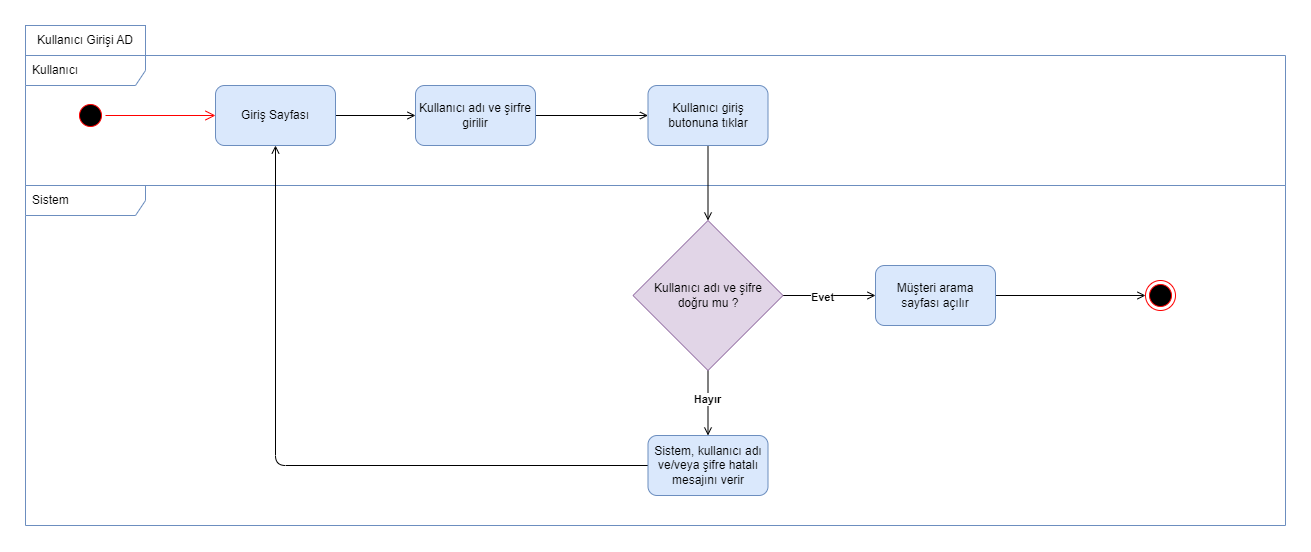

The diagram above was exported from draw.io. Its source (the exported page's mxGraphModel, read from the mxfile embedded in the PNG):
<mxGraphModel dx="1726" dy="1773" grid="1" gridSize="10" guides="1" tooltips="1" connect="1" arrows="1" fold="1" page="1" pageScale="1" pageWidth="850" pageHeight="1100" math="0" shadow="0">
  <root>
    <mxCell id="0" />
    <mxCell id="1" parent="0" />
    <mxCell id="2" value="Sistem" style="shape=umlFrame;whiteSpace=wrap;html=1;width=120;height=30;boundedLbl=1;verticalAlign=middle;align=left;spacingLeft=5;fillColor=none;strokeColor=#6c8ebf;" vertex="1" parent="1">
      <mxGeometry x="20" y="-920" width="1260" height="340" as="geometry" />
    </mxCell>
    <mxCell id="3" value="Kullanıcı" style="shape=umlFrame;whiteSpace=wrap;html=1;width=120;height=30;boundedLbl=1;verticalAlign=middle;align=left;spacingLeft=5;fillColor=none;strokeColor=#6c8ebf;" vertex="1" parent="1">
      <mxGeometry x="20" y="-1050" width="1260" height="130" as="geometry" />
    </mxCell>
    <mxCell id="4" value="" style="ellipse;html=1;shape=startState;fillColor=#000000;strokeColor=#ff0000;" vertex="1" parent="1">
      <mxGeometry x="70" y="-1005" width="30" height="30" as="geometry" />
    </mxCell>
    <mxCell id="5" value="" style="edgeStyle=orthogonalEdgeStyle;html=1;verticalAlign=bottom;endArrow=open;endSize=8;strokeColor=#ff0000;rounded=0;entryX=0;entryY=0.5;entryDx=0;entryDy=0;" edge="1" source="4" target="7" parent="1">
      <mxGeometry relative="1" as="geometry">
        <mxPoint x="85" y="-915" as="targetPoint" />
      </mxGeometry>
    </mxCell>
    <mxCell id="6" value="" style="edgeStyle=orthogonalEdgeStyle;rounded=0;orthogonalLoop=1;jettySize=auto;html=1;endArrow=open;endFill=0;" edge="1" source="7" target="9" parent="1">
      <mxGeometry relative="1" as="geometry" />
    </mxCell>
    <mxCell id="7" value="Giriş Sayfası" style="whiteSpace=wrap;html=1;fillColor=#dae8fc;strokeColor=#6c8ebf;rounded=1;" vertex="1" parent="1">
      <mxGeometry x="210" y="-1020" width="120" height="60" as="geometry" />
    </mxCell>
    <mxCell id="8" style="edgeStyle=orthogonalEdgeStyle;rounded=0;orthogonalLoop=1;jettySize=auto;html=1;entryX=0;entryY=0.5;entryDx=0;entryDy=0;endArrow=open;endFill=0;" edge="1" source="9" target="21" parent="1">
      <mxGeometry relative="1" as="geometry" />
    </mxCell>
    <mxCell id="9" value="Kullanıcı adı ve şirfre girilir" style="whiteSpace=wrap;html=1;fillColor=#dae8fc;strokeColor=#6c8ebf;rounded=1;" vertex="1" parent="1">
      <mxGeometry x="410" y="-1020" width="120" height="60" as="geometry" />
    </mxCell>
    <mxCell id="10" value="" style="edgeStyle=orthogonalEdgeStyle;rounded=0;orthogonalLoop=1;jettySize=auto;html=1;endArrow=open;endFill=0;" edge="1" source="14" target="16" parent="1">
      <mxGeometry relative="1" as="geometry" />
    </mxCell>
    <mxCell id="11" value="&lt;b&gt;Evet&lt;/b&gt;" style="edgeLabel;html=1;align=center;verticalAlign=middle;resizable=0;points=[];" vertex="1" connectable="0" parent="10">
      <mxGeometry x="-0.1706" y="-1" relative="1" as="geometry">
        <mxPoint as="offset" />
      </mxGeometry>
    </mxCell>
    <mxCell id="12" value="" style="edgeStyle=orthogonalEdgeStyle;rounded=0;orthogonalLoop=1;jettySize=auto;html=1;endArrow=open;endFill=0;" edge="1" source="14" target="18" parent="1">
      <mxGeometry relative="1" as="geometry" />
    </mxCell>
    <mxCell id="13" value="&lt;b&gt;Hayır&lt;/b&gt;" style="edgeLabel;html=1;align=center;verticalAlign=middle;resizable=0;points=[];" vertex="1" connectable="0" parent="12">
      <mxGeometry x="-0.1011" y="-1" relative="1" as="geometry">
        <mxPoint as="offset" />
      </mxGeometry>
    </mxCell>
    <mxCell id="14" value="Kullanıcı adı ve şifre &lt;br&gt;doğru mu ?" style="rhombus;whiteSpace=wrap;html=1;fillColor=#e1d5e7;strokeColor=#9673a6;" vertex="1" parent="1">
      <mxGeometry x="627.5" y="-885" width="150" height="150" as="geometry" />
    </mxCell>
    <mxCell id="15" style="edgeStyle=orthogonalEdgeStyle;rounded=0;orthogonalLoop=1;jettySize=auto;html=1;entryX=0;entryY=0.5;entryDx=0;entryDy=0;endArrow=open;endFill=0;" edge="1" source="16" target="22" parent="1">
      <mxGeometry relative="1" as="geometry" />
    </mxCell>
    <mxCell id="16" value="Müşteri arama sayfası açılır" style="whiteSpace=wrap;html=1;fillColor=#dae8fc;strokeColor=#6c8ebf;rounded=1;" vertex="1" parent="1">
      <mxGeometry x="870" y="-840" width="120" height="60" as="geometry" />
    </mxCell>
    <mxCell id="17" style="edgeStyle=orthogonalEdgeStyle;rounded=1;orthogonalLoop=1;jettySize=auto;html=1;entryX=0.5;entryY=1;entryDx=0;entryDy=0;endArrow=open;endFill=0;" edge="1" source="18" target="7" parent="1">
      <mxGeometry relative="1" as="geometry" />
    </mxCell>
    <mxCell id="18" value="Sistem, kullanıcı adı ve/veya şifre hatalı mesajını verir" style="whiteSpace=wrap;html=1;fillColor=#dae8fc;strokeColor=#6c8ebf;rounded=1;" vertex="1" parent="1">
      <mxGeometry x="642.5" y="-670" width="120" height="60" as="geometry" />
    </mxCell>
    <mxCell id="19" value="Kullanıcı Girişi AD" style="rounded=0;whiteSpace=wrap;html=1;fillColor=none;strokeColor=#6c8ebf;" vertex="1" parent="1">
      <mxGeometry x="20" y="-1080" width="120" height="30" as="geometry" />
    </mxCell>
    <mxCell id="20" style="edgeStyle=orthogonalEdgeStyle;rounded=0;orthogonalLoop=1;jettySize=auto;html=1;entryX=0.5;entryY=0;entryDx=0;entryDy=0;endArrow=open;endFill=0;" edge="1" source="21" target="14" parent="1">
      <mxGeometry relative="1" as="geometry" />
    </mxCell>
    <mxCell id="21" value="Kullanıcı giriş butonuna tıklar" style="whiteSpace=wrap;html=1;fillColor=#dae8fc;strokeColor=#6c8ebf;rounded=1;" vertex="1" parent="1">
      <mxGeometry x="642.5" y="-1020" width="120" height="60" as="geometry" />
    </mxCell>
    <mxCell id="22" value="" style="ellipse;html=1;shape=endState;fillColor=#000000;strokeColor=#ff0000;" vertex="1" parent="1">
      <mxGeometry x="1140" y="-825" width="30" height="30" as="geometry" />
    </mxCell>
  </root>
</mxGraphModel>